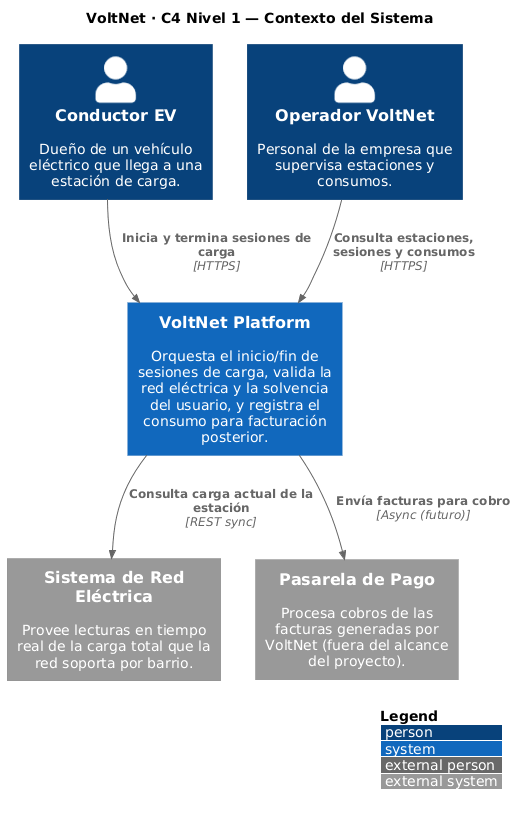

The diagram above was rendered by PlantUML. Its source (embedded in the PNG):
@startuml VoltNet - C4 Nivel 1 - Contexto del Sistema
!include https://raw.githubusercontent.com/plantuml-stdlib/C4-PlantUML/master/C4_Context.puml

title VoltNet · C4 Nivel 1 — Contexto del Sistema

LAYOUT_WITH_LEGEND()

Person(driver, "Conductor EV", "Dueño de un vehículo eléctrico que llega a una estación de carga.")
Person(operator, "Operador VoltNet", "Personal de la empresa que supervisa estaciones y consumos.")

System(voltnet, "VoltNet Platform", "Orquesta el inicio/fin de sesiones de carga, valida la red eléctrica y la solvencia del usuario, y registra el consumo para facturación posterior.")

System_Ext(grid, "Sistema de Red Eléctrica", "Provee lecturas en tiempo real de la carga total que la red soporta por barrio.")
System_Ext(payment_gw, "Pasarela de Pago", "Procesa cobros de las facturas generadas por VoltNet (fuera del alcance del proyecto).")

Rel(driver, voltnet, "Inicia y termina sesiones de carga", "HTTPS")
Rel(operator, voltnet, "Consulta estaciones, sesiones y consumos", "HTTPS")
Rel(voltnet, grid, "Consulta carga actual de la estación", "REST sync")
Rel(voltnet, payment_gw, "Envía facturas para cobro", "Async (futuro)")

@enduml